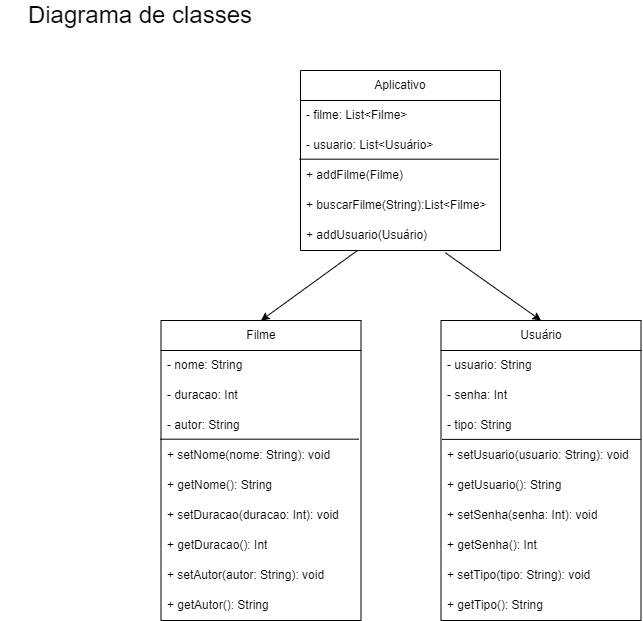

The diagram above was exported from draw.io. Its source (the exported page's mxGraphModel, read from the mxfile embedded in the PNG):
<mxGraphModel dx="1034" dy="438" grid="1" gridSize="10" guides="1" tooltips="1" connect="1" arrows="1" fold="1" page="1" pageScale="1" pageWidth="827" pageHeight="1169" math="0" shadow="0">
  <root>
    <mxCell id="0" />
    <mxCell id="1" parent="0" />
    <mxCell id="eXB8WU_CVo471CzX8LP6-1" value="Aplicativo" style="swimlane;fontStyle=0;childLayout=stackLayout;horizontal=1;startSize=30;horizontalStack=0;resizeParent=1;resizeParentMax=0;resizeLast=0;collapsible=1;marginBottom=0;whiteSpace=wrap;html=1;" parent="1" vertex="1">
      <mxGeometry x="340" y="110" width="200" height="180" as="geometry" />
    </mxCell>
    <mxCell id="eXB8WU_CVo471CzX8LP6-2" value="- filme: List&amp;lt;Filme&amp;gt;" style="text;strokeColor=none;fillColor=none;align=left;verticalAlign=middle;spacingLeft=4;spacingRight=4;overflow=hidden;points=[[0,0.5],[1,0.5]];portConstraint=eastwest;rotatable=0;whiteSpace=wrap;html=1;" parent="eXB8WU_CVo471CzX8LP6-1" vertex="1">
      <mxGeometry y="30" width="200" height="30" as="geometry" />
    </mxCell>
    <mxCell id="eXB8WU_CVo471CzX8LP6-3" value="- usuario: List&amp;lt;Usuário&amp;gt;" style="text;strokeColor=none;fillColor=none;align=left;verticalAlign=middle;spacingLeft=4;spacingRight=4;overflow=hidden;points=[[0,0.5],[1,0.5]];portConstraint=eastwest;rotatable=0;whiteSpace=wrap;html=1;" parent="eXB8WU_CVo471CzX8LP6-1" vertex="1">
      <mxGeometry y="60" width="200" height="30" as="geometry" />
    </mxCell>
    <mxCell id="eXB8WU_CVo471CzX8LP6-4" value="+ addFilme(Filme)" style="text;strokeColor=none;fillColor=none;align=left;verticalAlign=middle;spacingLeft=4;spacingRight=4;overflow=hidden;points=[[0,0.5],[1,0.5]];portConstraint=eastwest;rotatable=0;whiteSpace=wrap;html=1;" parent="eXB8WU_CVo471CzX8LP6-1" vertex="1">
      <mxGeometry y="90" width="200" height="30" as="geometry" />
    </mxCell>
    <mxCell id="eXB8WU_CVo471CzX8LP6-5" value="" style="endArrow=none;html=1;rounded=0;exitX=-0.005;exitY=-0.044;exitDx=0;exitDy=0;exitPerimeter=0;entryX=0.99;entryY=-0.044;entryDx=0;entryDy=0;entryPerimeter=0;" parent="eXB8WU_CVo471CzX8LP6-1" source="eXB8WU_CVo471CzX8LP6-4" target="eXB8WU_CVo471CzX8LP6-4" edge="1">
      <mxGeometry width="50" height="50" relative="1" as="geometry">
        <mxPoint x="40" y="90" as="sourcePoint" />
        <mxPoint x="90" y="40" as="targetPoint" />
      </mxGeometry>
    </mxCell>
    <mxCell id="eXB8WU_CVo471CzX8LP6-6" value="+ buscarFilme(String):List&amp;lt;Filme&amp;gt;&amp;nbsp;" style="text;strokeColor=none;fillColor=none;align=left;verticalAlign=middle;spacingLeft=4;spacingRight=4;overflow=hidden;points=[[0,0.5],[1,0.5]];portConstraint=eastwest;rotatable=0;whiteSpace=wrap;html=1;" parent="eXB8WU_CVo471CzX8LP6-1" vertex="1">
      <mxGeometry y="120" width="200" height="30" as="geometry" />
    </mxCell>
    <mxCell id="eXB8WU_CVo471CzX8LP6-7" value="+ addUsuario(Usuário)" style="text;strokeColor=none;fillColor=none;align=left;verticalAlign=middle;spacingLeft=4;spacingRight=4;overflow=hidden;points=[[0,0.5],[1,0.5]];portConstraint=eastwest;rotatable=0;whiteSpace=wrap;html=1;" parent="eXB8WU_CVo471CzX8LP6-1" vertex="1">
      <mxGeometry y="150" width="200" height="30" as="geometry" />
    </mxCell>
    <mxCell id="eXB8WU_CVo471CzX8LP6-8" value="Filme" style="swimlane;fontStyle=0;childLayout=stackLayout;horizontal=1;startSize=30;horizontalStack=0;resizeParent=1;resizeParentMax=0;resizeLast=0;collapsible=1;marginBottom=0;whiteSpace=wrap;html=1;" parent="1" vertex="1">
      <mxGeometry x="200.5" y="360" width="200" height="300" as="geometry" />
    </mxCell>
    <mxCell id="eXB8WU_CVo471CzX8LP6-9" value="- nome: String" style="text;strokeColor=none;fillColor=none;align=left;verticalAlign=middle;spacingLeft=4;spacingRight=4;overflow=hidden;points=[[0,0.5],[1,0.5]];portConstraint=eastwest;rotatable=0;whiteSpace=wrap;html=1;" parent="eXB8WU_CVo471CzX8LP6-8" vertex="1">
      <mxGeometry y="30" width="200" height="30" as="geometry" />
    </mxCell>
    <mxCell id="eXB8WU_CVo471CzX8LP6-10" value="- duracao: Int" style="text;strokeColor=none;fillColor=none;align=left;verticalAlign=middle;spacingLeft=4;spacingRight=4;overflow=hidden;points=[[0,0.5],[1,0.5]];portConstraint=eastwest;rotatable=0;whiteSpace=wrap;html=1;" parent="eXB8WU_CVo471CzX8LP6-8" vertex="1">
      <mxGeometry y="60" width="200" height="30" as="geometry" />
    </mxCell>
    <mxCell id="eXB8WU_CVo471CzX8LP6-11" value="- autor: String" style="text;strokeColor=none;fillColor=none;align=left;verticalAlign=middle;spacingLeft=4;spacingRight=4;overflow=hidden;points=[[0,0.5],[1,0.5]];portConstraint=eastwest;rotatable=0;whiteSpace=wrap;html=1;" parent="eXB8WU_CVo471CzX8LP6-8" vertex="1">
      <mxGeometry y="90" width="200" height="30" as="geometry" />
    </mxCell>
    <mxCell id="eXB8WU_CVo471CzX8LP6-12" value="" style="endArrow=none;html=1;rounded=0;exitX=-0.005;exitY=-0.044;exitDx=0;exitDy=0;exitPerimeter=0;entryX=0.99;entryY=-0.044;entryDx=0;entryDy=0;entryPerimeter=0;" parent="eXB8WU_CVo471CzX8LP6-8" edge="1">
      <mxGeometry width="50" height="50" relative="1" as="geometry">
        <mxPoint x="-0.9999999999998863" y="118.68000000000006" as="sourcePoint" />
        <mxPoint x="198" y="118.68000000000006" as="targetPoint" />
      </mxGeometry>
    </mxCell>
    <mxCell id="eXB8WU_CVo471CzX8LP6-13" value="+ setNome(nome: String): void" style="text;strokeColor=none;fillColor=none;align=left;verticalAlign=middle;spacingLeft=4;spacingRight=4;overflow=hidden;points=[[0,0.5],[1,0.5]];portConstraint=eastwest;rotatable=0;whiteSpace=wrap;html=1;" parent="eXB8WU_CVo471CzX8LP6-8" vertex="1">
      <mxGeometry y="120" width="200" height="30" as="geometry" />
    </mxCell>
    <mxCell id="eXB8WU_CVo471CzX8LP6-14" value="+ getNome(): String" style="text;strokeColor=none;fillColor=none;align=left;verticalAlign=middle;spacingLeft=4;spacingRight=4;overflow=hidden;points=[[0,0.5],[1,0.5]];portConstraint=eastwest;rotatable=0;whiteSpace=wrap;html=1;" parent="eXB8WU_CVo471CzX8LP6-8" vertex="1">
      <mxGeometry y="150" width="200" height="30" as="geometry" />
    </mxCell>
    <mxCell id="eXB8WU_CVo471CzX8LP6-15" value="+ setDuracao(duracao: Int): void" style="text;strokeColor=none;fillColor=none;align=left;verticalAlign=middle;spacingLeft=4;spacingRight=4;overflow=hidden;points=[[0,0.5],[1,0.5]];portConstraint=eastwest;rotatable=0;whiteSpace=wrap;html=1;" parent="eXB8WU_CVo471CzX8LP6-8" vertex="1">
      <mxGeometry y="180" width="200" height="30" as="geometry" />
    </mxCell>
    <mxCell id="eXB8WU_CVo471CzX8LP6-16" value="+ getDuracao(): Int" style="text;strokeColor=none;fillColor=none;align=left;verticalAlign=middle;spacingLeft=4;spacingRight=4;overflow=hidden;points=[[0,0.5],[1,0.5]];portConstraint=eastwest;rotatable=0;whiteSpace=wrap;html=1;" parent="eXB8WU_CVo471CzX8LP6-8" vertex="1">
      <mxGeometry y="210" width="200" height="30" as="geometry" />
    </mxCell>
    <mxCell id="eXB8WU_CVo471CzX8LP6-17" value="+ setAutor(autor: String): void" style="text;strokeColor=none;fillColor=none;align=left;verticalAlign=middle;spacingLeft=4;spacingRight=4;overflow=hidden;points=[[0,0.5],[1,0.5]];portConstraint=eastwest;rotatable=0;whiteSpace=wrap;html=1;" parent="eXB8WU_CVo471CzX8LP6-8" vertex="1">
      <mxGeometry y="240" width="200" height="30" as="geometry" />
    </mxCell>
    <mxCell id="eXB8WU_CVo471CzX8LP6-18" value="+ getAutor(): String" style="text;strokeColor=none;fillColor=none;align=left;verticalAlign=middle;spacingLeft=4;spacingRight=4;overflow=hidden;points=[[0,0.5],[1,0.5]];portConstraint=eastwest;rotatable=0;whiteSpace=wrap;html=1;" parent="eXB8WU_CVo471CzX8LP6-8" vertex="1">
      <mxGeometry y="270" width="200" height="30" as="geometry" />
    </mxCell>
    <mxCell id="eXB8WU_CVo471CzX8LP6-19" value="Usuário" style="swimlane;fontStyle=0;childLayout=stackLayout;horizontal=1;startSize=30;horizontalStack=0;resizeParent=1;resizeParentMax=0;resizeLast=0;collapsible=1;marginBottom=0;whiteSpace=wrap;html=1;" parent="1" vertex="1">
      <mxGeometry x="480.5" y="360" width="200" height="300" as="geometry" />
    </mxCell>
    <mxCell id="eXB8WU_CVo471CzX8LP6-20" value="- usuario: String" style="text;strokeColor=none;fillColor=none;align=left;verticalAlign=middle;spacingLeft=4;spacingRight=4;overflow=hidden;points=[[0,0.5],[1,0.5]];portConstraint=eastwest;rotatable=0;whiteSpace=wrap;html=1;" parent="eXB8WU_CVo471CzX8LP6-19" vertex="1">
      <mxGeometry y="30" width="200" height="30" as="geometry" />
    </mxCell>
    <mxCell id="eXB8WU_CVo471CzX8LP6-21" value="- senha: Int" style="text;strokeColor=none;fillColor=none;align=left;verticalAlign=middle;spacingLeft=4;spacingRight=4;overflow=hidden;points=[[0,0.5],[1,0.5]];portConstraint=eastwest;rotatable=0;whiteSpace=wrap;html=1;" parent="eXB8WU_CVo471CzX8LP6-19" vertex="1">
      <mxGeometry y="60" width="200" height="30" as="geometry" />
    </mxCell>
    <mxCell id="eXB8WU_CVo471CzX8LP6-22" value="" style="endArrow=none;html=1;rounded=0;exitX=-0.005;exitY=-0.044;exitDx=0;exitDy=0;exitPerimeter=0;entryX=0.99;entryY=-0.044;entryDx=0;entryDy=0;entryPerimeter=0;" parent="eXB8WU_CVo471CzX8LP6-19" edge="1">
      <mxGeometry width="50" height="50" relative="1" as="geometry">
        <mxPoint x="1.0000000000001137" y="118.89000000000004" as="sourcePoint" />
        <mxPoint x="200" y="118.89000000000004" as="targetPoint" />
      </mxGeometry>
    </mxCell>
    <mxCell id="eXB8WU_CVo471CzX8LP6-23" value="- tipo: String" style="text;strokeColor=none;fillColor=none;align=left;verticalAlign=middle;spacingLeft=4;spacingRight=4;overflow=hidden;points=[[0,0.5],[1,0.5]];portConstraint=eastwest;rotatable=0;whiteSpace=wrap;html=1;" parent="eXB8WU_CVo471CzX8LP6-19" vertex="1">
      <mxGeometry y="90" width="200" height="30" as="geometry" />
    </mxCell>
    <mxCell id="eXB8WU_CVo471CzX8LP6-24" value="+ setUsuario(usuario: String): void" style="text;strokeColor=none;fillColor=none;align=left;verticalAlign=middle;spacingLeft=4;spacingRight=4;overflow=hidden;points=[[0,0.5],[1,0.5]];portConstraint=eastwest;rotatable=0;whiteSpace=wrap;html=1;" parent="eXB8WU_CVo471CzX8LP6-19" vertex="1">
      <mxGeometry y="120" width="200" height="30" as="geometry" />
    </mxCell>
    <mxCell id="eXB8WU_CVo471CzX8LP6-25" value="+ getUsuario(): String" style="text;strokeColor=none;fillColor=none;align=left;verticalAlign=middle;spacingLeft=4;spacingRight=4;overflow=hidden;points=[[0,0.5],[1,0.5]];portConstraint=eastwest;rotatable=0;whiteSpace=wrap;html=1;" parent="eXB8WU_CVo471CzX8LP6-19" vertex="1">
      <mxGeometry y="150" width="200" height="30" as="geometry" />
    </mxCell>
    <mxCell id="eXB8WU_CVo471CzX8LP6-26" value="+ setSenha(senha: Int): void" style="text;strokeColor=none;fillColor=none;align=left;verticalAlign=middle;spacingLeft=4;spacingRight=4;overflow=hidden;points=[[0,0.5],[1,0.5]];portConstraint=eastwest;rotatable=0;whiteSpace=wrap;html=1;" parent="eXB8WU_CVo471CzX8LP6-19" vertex="1">
      <mxGeometry y="180" width="200" height="30" as="geometry" />
    </mxCell>
    <mxCell id="eXB8WU_CVo471CzX8LP6-27" value="+ getSenha(): Int" style="text;strokeColor=none;fillColor=none;align=left;verticalAlign=middle;spacingLeft=4;spacingRight=4;overflow=hidden;points=[[0,0.5],[1,0.5]];portConstraint=eastwest;rotatable=0;whiteSpace=wrap;html=1;" parent="eXB8WU_CVo471CzX8LP6-19" vertex="1">
      <mxGeometry y="210" width="200" height="30" as="geometry" />
    </mxCell>
    <mxCell id="eXB8WU_CVo471CzX8LP6-28" value="+ setTipo(tipo: String): void" style="text;strokeColor=none;fillColor=none;align=left;verticalAlign=middle;spacingLeft=4;spacingRight=4;overflow=hidden;points=[[0,0.5],[1,0.5]];portConstraint=eastwest;rotatable=0;whiteSpace=wrap;html=1;" parent="eXB8WU_CVo471CzX8LP6-19" vertex="1">
      <mxGeometry y="240" width="200" height="30" as="geometry" />
    </mxCell>
    <mxCell id="eXB8WU_CVo471CzX8LP6-29" value="+ getTipo(): String" style="text;strokeColor=none;fillColor=none;align=left;verticalAlign=middle;spacingLeft=4;spacingRight=4;overflow=hidden;points=[[0,0.5],[1,0.5]];portConstraint=eastwest;rotatable=0;whiteSpace=wrap;html=1;" parent="eXB8WU_CVo471CzX8LP6-19" vertex="1">
      <mxGeometry y="270" width="200" height="30" as="geometry" />
    </mxCell>
    <mxCell id="eXB8WU_CVo471CzX8LP6-30" value="" style="endArrow=classic;html=1;rounded=0;entryX=0.5;entryY=0;entryDx=0;entryDy=0;exitX=0.285;exitY=1;exitDx=0;exitDy=0;exitPerimeter=0;" parent="1" source="eXB8WU_CVo471CzX8LP6-7" target="eXB8WU_CVo471CzX8LP6-8" edge="1">
      <mxGeometry width="50" height="50" relative="1" as="geometry">
        <mxPoint x="515.8846153846152" y="310" as="sourcePoint" />
        <mxPoint x="550.5" y="210" as="targetPoint" />
      </mxGeometry>
    </mxCell>
    <mxCell id="eXB8WU_CVo471CzX8LP6-31" value="" style="endArrow=classic;html=1;rounded=0;entryX=0.5;entryY=0;entryDx=0;entryDy=0;exitX=0.724;exitY=1.074;exitDx=0;exitDy=0;exitPerimeter=0;" parent="1" source="eXB8WU_CVo471CzX8LP6-7" target="eXB8WU_CVo471CzX8LP6-19" edge="1">
      <mxGeometry width="50" height="50" relative="1" as="geometry">
        <mxPoint x="580.5" y="310" as="sourcePoint" />
        <mxPoint x="390.5" y="340" as="targetPoint" />
      </mxGeometry>
    </mxCell>
    <mxCell id="eXB8WU_CVo471CzX8LP6-32" value="&lt;font style=&quot;font-size: 24px;&quot;&gt;Diagrama de classes&lt;/font&gt;" style="text;html=1;strokeColor=none;fillColor=none;align=center;verticalAlign=middle;whiteSpace=wrap;rounded=0;" parent="1" vertex="1">
      <mxGeometry x="40" y="40" width="280" height="30" as="geometry" />
    </mxCell>
  </root>
</mxGraphModel>